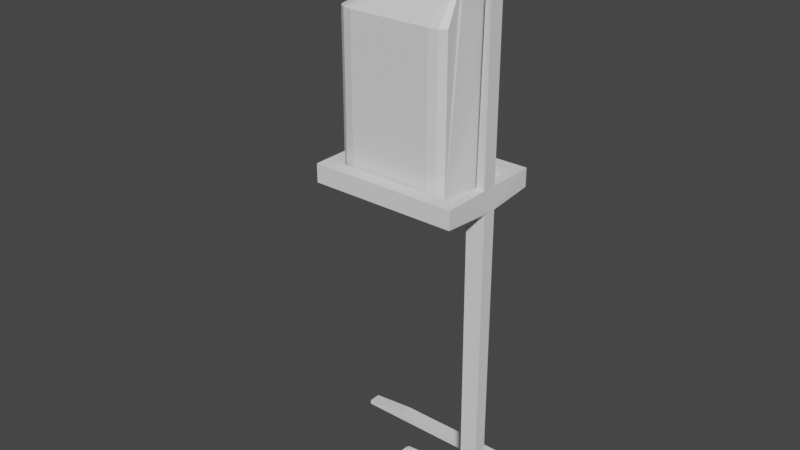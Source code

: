 # Source: Alcohol.blend  (saved by Blender 3.5.10; exported with 4.5.12 LTS)
import bpy
from mathutils import Matrix  # noqa: F401  (used for matrix-valued properties, if any)

bpy.ops.wm.read_factory_settings(use_empty=True)
scene = bpy.context.scene
scene.name = 'Scene'

# ---- collections
col_collection = bpy.data.collections.new('Collection'); scene.collection.children.link(col_collection)

# ---- materials (node trees are filled in below, after node groups)
mat_material = bpy.data.materials.new('Material')
mat_material.alpha_threshold = 0.0
mat_material.use_transparent_shadow = False
mat_material.roughness = 0.5
mat_material.line_color = (0.0, 0.0, 0.0, 1.0)

# ---- material node trees
mat_material.use_nodes = True; mat_material.node_tree.nodes.clear()
_N = mat_material.node_tree.nodes; _L = mat_material.node_tree.links
n0 = _N.new('ShaderNodeOutputMaterial'); n0.name = 'Material Output'; n0.location = (300, 300)
n1 = _N.new('ShaderNodeBsdfPrincipled'); n1.name = 'Principled BSDF'; n1.location = (10, 300)
n1.distribution = 'GGX'
n1.subsurface_method = 'RANDOM_WALK_SKIN'
n1.inputs[3].default_value = 1.45
n1.inputs[27].default_value = (0.0, 0.0, 0.0, 1.0)
n1.inputs[28].default_value = 1.0
_L.new(n1.outputs[0], n0.inputs[0])
n0.is_active_output = True

# ---- world
world_world = bpy.data.worlds.new('World'); scene.world = world_world
world_world.use_nodes = True; world_world.node_tree.nodes.clear()
_N = world_world.node_tree.nodes; _L = world_world.node_tree.links
n0 = _N.new('ShaderNodeOutputWorld'); n0.name = 'World Output'; n0.location = (300, 300)
n1 = _N.new('ShaderNodeBackground'); n1.name = 'Background'; n1.location = (10, 300)
n1.inputs[0].default_value = (0.05088, 0.05088, 0.05088, 1.0)
_L.new(n1.outputs[0], n0.inputs[0])
n0.is_active_output = True
world_world.color = (0.05088, 0.05088, 0.05088)
world_world.use_sun_shadow = False
world_world.sun_shadow_jitter_overblur = 0.0

# ---- meshes
me_cube_001 = bpy.data.meshes.new('Cube.001')
me_cube_001.from_pydata([(-0.5, -0.5, -2.481), (-0.5, 0.5, -2.481), (0.5, -0.5, -2.481), (1.0, -0.5, 1.0), (0.5, 0.5, -2.481), (1.0, 0.5, 1.0), (-0.8526, -0.5, -2.333), (-0.8915, 0.5, -2.333), (1.0, 0.5, -2.333), (1.0, -0.5, -2.333), (-0.4704, 4.895, -2.481), (0.4704, 4.895, -2.481), (0.4704, -5.09, -2.481), (-0.4704, -5.09, -2.481), (-1.0, 6.333, -2.451), (-0.4704, 5.805, -2.481), (0.4704, 5.805, -2.481), (1.0, 6.333, -2.451), (1.0, -6.333, -2.432), (0.4704, -6.0, -2.481), (-0.4704, -6.0, -2.481), (-1.0, -6.333, -2.432), (1.0, 1.0, -2.481), (1.0, -1.0, -2.481), (0.5, 0.5, -2.581), (0.5, -0.5, -2.581), (-5.438, 0.5, -2.481), (-5.438, -0.5, -2.481), (-5.438, 0.5, -2.581), (-5.438, -0.5, -2.581), (1.0, 3.0, -2.481), (1.0, 6.333, -2.481), (-1.0, 6.333, -2.481), (-1.0, -6.333, -2.481), (1.0, -6.333, -2.481), (0.4704, 4.895, -2.581), (0.4704, 5.805, -2.581), (0.4704, -5.09, -2.581), (0.4704, -6.0, -2.581), (-15.47, 4.895, -2.481), (-15.47, 5.805, -2.481), (-20.47, 4.895, -2.531), (-20.47, 5.805, -2.531), (-20.47, 4.895, -2.581), (-20.47, 5.805, -2.581), (-15.47, -6.0, -2.481), (-15.47, -5.09, -2.481), (-20.47, -6.0, -2.531), (-20.47, -5.09, -2.531), (-20.47, -6.0, -2.581), (-20.47, -5.09, -2.581), (-15.09, -4.0, 1.041), (-15.09, 4.0, 1.041), (0.9111, 4.0, 1.041), (0.9111, -4.0, 1.041), (-14.09, -3.0, 1.241), (-14.09, 3.0, 1.241), (-0.08893, 3.0, 1.241), (-0.08893, -3.0, 1.241), (-15.09, -4.0, 1.241), (-15.09, 4.0, 1.241), (0.9111, 4.0, 1.241), (0.9111, -4.0, 1.241), (-14.09, -3.0, 1.121), (-14.09, 3.0, 1.121), (-0.08893, 3.0, 1.121), (-0.08893, -3.0, 1.121), (0.9111, 0.5368, 1.241), (0.9111, -0.558, 1.241), (-0.08893, 0.5768, 1.241), (-0.08893, -0.4449, 1.241), (0.9111, 0.5635, 3.514), (0.9111, -0.5565, 3.514), (0.4027, -0.5583, 3.514), (0.9111, 0.5635, 3.614), (0.9111, -0.5565, 3.614), (-10.61, 0.6035, 3.551), (-10.61, -0.5965, 3.551), (-7.438, 0.5, -2.481), (-7.438, -0.5, -2.481), (-7.438, 0.5, -2.581), (-7.438, -0.5, -2.581), (-2.438, 2.0, -2.459), (-2.438, -2.0, -2.459), (-2.438, 2.0, -2.409), (-2.438, -2.0, -2.409), (-10.1, 1.533, -2.459), (-10.44, 1.2, -2.459), (-10.23, 1.508, -2.459), (-10.34, 1.436, -2.459), (-10.41, 1.328, -2.459), (-10.44, -1.2, -2.459), (-10.1, -1.533, -2.459), (-10.41, -1.328, -2.459), (-10.34, -1.436, -2.459), (-10.23, -1.508, -2.459), (-10.44, 1.2, -2.409), (-10.1, 1.533, -2.409), (-10.41, 1.328, -2.409), (-10.34, 1.436, -2.409), (-10.23, 1.508, -2.409), (-10.1, -1.533, -2.409), (-10.44, -1.2, -2.409), (-10.23, -1.508, -2.409), (-10.34, -1.436, -2.409), (-10.41, -1.328, -2.409), (0.4027, 0.5652, 3.514), (-10.61, 0.6035, 3.521), (-10.61, -0.5965, 3.521), (-1.049, 0.4758, 1.014), (-1.014, -0.536, 1.011)], [], [(52, 51, 59, 60), (70, 69, 57, 65, 66, 58), (7, 14, 32, 33, 21, 6), (7, 8, 17, 14), (64, 63, 66, 65), (32, 14, 17, 31), (16, 11, 35, 36), (34, 18, 21, 33), (40, 42, 41, 39, 10, 15), (1, 4, 24, 28, 26), (27, 29, 81, 79), (37, 50, 48, 46, 13, 12), (11, 16, 31, 30), (20, 19, 34, 33), (56, 55, 63, 64), (10, 39, 41, 43, 35, 11), (20, 45, 47, 49, 38, 19), (0, 27, 29, 25, 2), (12, 19, 38, 37), (41, 42, 44, 43), (47, 48, 50, 49), (30, 31, 17, 8, 22), (38, 49, 50, 37), (51, 54, 62, 59), (53, 52, 60, 61), (55, 56, 57, 69, 67, 61, 60, 59, 62, 68, 70, 58), (55, 58, 66, 63), (57, 56, 64, 65), (9, 18, 34, 23), (35, 43, 44, 36), (36, 44, 42, 40, 15, 16), (3, 5, 53, 61, 67, 68, 62, 54), (22, 8, 5, 3, 9, 23, 2, 4), (4, 2, 25, 24), (72, 75, 77, 108, 73), (71, 67, 68, 72), (76, 77, 75, 74), (106, 71, 72, 73), (107, 106, 73, 108), (72, 71, 74, 75), (1, 0, 2, 23, 34, 19, 12, 13, 20, 33, 32, 31, 16, 15, 10, 11, 30, 22, 4), (24, 25, 29, 28), (27, 26, 1, 0), (78, 79, 81, 80), (89, 90, 87, 91, 93, 94, 95, 79, 78, 26, 27, 83, 82, 86, 88), (29, 28, 80, 81), (28, 26, 78, 80), (84, 85, 101, 103, 104, 105, 102, 96, 98, 99, 100, 97), (9, 6, 21, 18), (86, 82, 84, 97), (83, 92, 101, 85), (82, 83, 85, 84), (46, 48, 47, 45, 20, 13), (95, 92, 83, 27, 79), (91, 102, 105, 93), (93, 105, 104, 94), (94, 104, 103, 95), (95, 103, 101, 92), (96, 87, 90, 98), (98, 90, 89, 99), (99, 89, 88, 100), (100, 88, 86, 97), (91, 87, 96, 102), (77, 76, 107, 108), (106, 73, 70, 69), (106, 69, 67, 71), (70, 73, 72, 68), (7, 6, 110, 109), (5, 8, 7, 109), (3, 110, 6, 9), (51, 52, 53, 5, 3, 54), (76, 74, 71, 106, 107)])
_uv = me_cube_001.uv_layers.new(name='UVMap')
_uv.uv.foreach_set('vector', [0.625, 0.25, 0.625, 1.0, 0.875, 0.75, 0.625, 0.25, 0.6406, 0.6562, 0.6406, 0.5938, 0.6406, 0.5312, 0.6406, 0.5312, 0.6406, 0.7188, 0.6406, 0.7188, 0.4, 0.25, 0.4, 0.25, 0.375, 0.25, 0.375, 0.0, 0.4, 0.0, 0.4, 0.0, 0.4, 0.25, 0.4, 0.5, 0.4, 0.5, 0.4, 0.25, 0.8594, 0.5312, 0.8594, 0.7188, 0.6406, 0.7188, 0.6406, 0.5312, 0.375, 0.25, 0.4, 0.25, 0.4, 0.5, 0.375, 0.5, 0.3088, 0.5, 0.3088, 0.5, 0.3088, 0.5, 0.3088, 0.5, 0.375, 0.75, 0.4, 0.75, 0.4, 1.0, 0.375, 1.0, 0.1912, 0.5, 0.1912, 0.5, 0.1912, 0.5, 0.1912, 0.5, 0.1912, 0.5, 0.1912, 0.5, 0.1875, 0.5625, 0.3125, 0.5625, 0.3125, 0.5625, 0.1875, 0.5625, 0.1875, 0.5625, 0.1875, 0.6875, 0.1875, 0.6875, 0.1875, 0.6875, 0.1875, 0.6875, 0.3088, 0.75, 0.1912, 0.75, 0.1912, 0.75, 0.1912, 0.75, 0.1912, 0.75, 0.3088, 0.75, 0.3088, 0.5, 0.3088, 0.5, 0.375, 0.5, 0.375, 0.5, 0.1912, 0.75, 0.3088, 0.75, 0.375, 0.75, 0.125, 0.75, 0.8594, 0.5312, 0.8594, 0.7188, 0.8594, 0.7188, 0.8594, 0.5312, 0.1912, 0.5, 0.1912, 0.5, 0.1912, 0.5, 0.1912, 0.5, 0.3088, 0.5, 0.3088, 0.5, 0.1912, 0.75, 0.1912, 0.75, 0.1912, 0.75, 0.1912, 0.75, 0.3088, 0.75, 0.3088, 0.75, 0.1875, 0.6875, 0.1875, 0.6875, 0.1875, 0.6875, 0.3125, 0.6875, 0.3125, 0.6875, 0.3088, 0.75, 0.3088, 0.75, 0.3088, 0.75, 0.3088, 0.75, 0.1912, 0.5, 0.1912, 0.5, 0.1912, 0.5, 0.1912, 0.5, 0.1912, 0.75, 0.1912, 0.75, 0.1912, 0.75, 0.1912, 0.75, 0.375, 0.5, 0.375, 0.5, 0.4, 0.5, 0.4, 0.5, 0.375, 0.5, 0.3088, 0.75, 0.1912, 0.75, 0.1912, 0.75, 0.3088, 0.75, 0.625, 1.0, 0.625, 0.75, 0.625, 0.75, 0.625, 1.0, 0.625, 0.5, 0.625, 0.25, 0.625, 0.25, 0.625, 0.5, 0.8594, 0.7188, 0.8594, 0.5312, 0.6406, 0.5312, 0.6406, 0.5938, 0.625, 0.5833, 0.625, 0.5, 0.875, 0.5, 0.875, 0.75, 0.625, 0.75, 0.625, 0.6667, 0.6406, 0.6562, 0.6406, 0.7188, 0.8594, 0.7188, 0.6406, 0.7188, 0.6406, 0.7188, 0.8594, 0.7188, 0.6406, 0.5312, 0.8594, 0.5312, 0.8594, 0.5312, 0.6406, 0.5312, 0.4, 0.75, 0.4, 0.75, 0.375, 0.75, 0.375, 0.75, 0.3088, 0.5, 0.1912, 0.5, 0.1912, 0.5, 0.3088, 0.5, 0.3088, 0.5, 0.1912, 0.5, 0.1912, 0.5, 0.1912, 0.5, 0.1912, 0.5, 0.3088, 0.5, 0.625, 0.75, 0.625, 0.5, 0.625, 0.5, 0.625, 0.5, 0.625, 0.5833, 0.625, 0.6667, 0.625, 0.75, 0.625, 0.75, 0.375, 0.5, 0.4, 0.5, 0.625, 0.5, 0.625, 0.75, 0.4, 0.75, 0.375, 0.75, 0.3125, 0.6875, 0.3125, 0.5625, 0.3125, 0.5625, 0.3125, 0.6875, 0.3125, 0.6875, 0.3125, 0.5625, 0.625, 0.6667, 0.625, 0.6667, 0.6406, 0.6562, 0.6406, 0.6562, 0.6257, 0.6662, 0.0, 0.0, 0.0, 0.0, 0.0, 0.0, 0.0, 0.0, 0.6406, 0.5938, 0.6406, 0.6562, 0.625, 0.6667, 0.625, 0.5833, 0.0, 0.0, 0.0, 0.0, 0.0, 0.0, 0.0, 0.0, 0.0, 0.0, 0.0, 0.0, 0.0, 0.0, 0.0, 0.0, 0.625, 0.6667, 0.625, 0.5833, 0.625, 0.5833, 0.625, 0.6667, 0.1875, 0.5625, 0.1875, 0.6875, 0.3125, 0.6875, 0.375, 0.75, 0.375, 0.75, 0.3088, 0.75, 0.3088, 0.75, 0.1912, 0.75, 0.1912, 0.75, 0.125, 0.75, 0.125, 0.5, 0.375, 0.5, 0.3088, 0.5, 0.1912, 0.5, 0.1912, 0.5, 0.3088, 0.5, 0.375, 0.5, 0.375, 0.5, 0.3125, 0.5625, 0.3125, 0.5625, 0.3125, 0.6875, 0.1875, 0.6875, 0.1875, 0.5625, 0.1875, 0.6875, 0.1875, 0.5625, 0.1875, 0.5625, 0.1875, 0.6875, 0.1875, 0.5625, 0.1875, 0.6875, 0.1875, 0.6875, 0.1875, 0.5625, 0.1875, 0.5625, 0.1875, 0.5625, 0.1875, 0.5729, 0.1875, 0.6771, 0.1875, 0.6811, 0.1875, 0.6845, 0.1875, 0.6867, 0.1875, 0.6875, 0.1875, 0.5625, 0.1875, 0.5625, 0.1875, 0.6875, 0.1875, 0.6875, 0.1875, 0.5625, 0.1875, 0.5625, 0.1875, 0.5625, 0.1875, 0.6875, 0.1875, 0.5625, 0.1875, 0.5625, 0.1875, 0.6875, 0.1875, 0.5625, 0.1875, 0.5625, 0.1875, 0.5625, 0.1875, 0.5625, 0.1875, 0.5625, 0.1875, 0.6875, 0.1875, 0.6875, 0.1875, 0.6872, 0.1875, 0.6865, 0.1875, 0.6811, 0.1875, 0.6771, 0.1875, 0.5729, 0.1875, 0.5689, 0.1875, 0.5635, 0.1875, 0.5628, 0.1875, 0.5625, 0.4, 0.75, 0.4, 1.0, 0.4, 1.0, 0.4, 0.75, 0.1875, 0.5625, 0.1875, 0.5625, 0.1875, 0.5625, 0.1875, 0.5625, 0.1875, 0.6875, 0.1875, 0.6875, 0.1875, 0.6875, 0.1875, 0.6875, 0.1875, 0.5625, 0.1875, 0.6875, 0.1875, 0.6875, 0.1875, 0.5625, 0.1912, 0.75, 0.1912, 0.75, 0.1912, 0.75, 0.1912, 0.75, 0.1912, 0.75, 0.1912, 0.75, 0.1875, 0.6867, 0.1875, 0.6875, 0.1875, 0.6875, 0.1875, 0.6875, 0.1875, 0.6875, 0.1875, 0.6771, 0.1875, 0.6771, 0.1875, 0.6811, 0.1875, 0.6811, 0.1875, 0.6811, 0.1875, 0.6811, 0.1875, 0.6865, 0.1875, 0.6875, 0.1875, 0.6875, 0.1875, 0.6865, 0.1875, 0.6872, 0.1875, 0.6875, 0.1875, 0.6875, 0.1875, 0.6872, 0.1875, 0.6875, 0.1875, 0.6875, 0.1875, 0.5729, 0.1875, 0.5729, 0.1875, 0.5689, 0.1875, 0.5689, 0.1875, 0.5689, 0.1875, 0.5689, 0.1875, 0.5625, 0.1875, 0.5635, 0.1875, 0.5635, 0.1875, 0.5625, 0.1875, 0.5625, 0.1875, 0.5628, 0.1875, 0.5628, 0.1875, 0.5625, 0.1875, 0.5625, 0.1875, 0.5625, 0.1875, 0.6771, 0.1875, 0.5729, 0.1875, 0.5729, 0.1875, 0.6771, 0.6406, 0.6562, 0.6406, 0.5938, 0.6406, 0.5938, 0.6406, 0.6562, 0.0, 0.0, 0.0, 0.0, 0.6406, 0.6562, 0.6406, 0.5938, 0.0, 0.0, 0.0, 0.0, 0.0, 0.0, 0.0, 0.0, 0.0, 0.0, 0.0, 0.0, 0.0, 0.0, 0.0, 0.0, 0.4, 0.25, 0.4, 0.0, 0.0, 0.0, 0.0, 0.0, 0.0, 0.0, 0.4, 0.5, 0.4, 0.25, 0.0, 0.0, 0.625, 0.75, 0.0, 0.0, 0.4, 0.0, 0.4, 0.75, 0.0, 0.0, 0.0, 0.0, 0.0, 0.0, 0.0, 0.0, 0.0, 0.0, 0.0, 0.0, 0.6406, 0.5938, 0.625, 0.5833, 0.0, 0.0, 0.02827, 0.0262, 0.6406, 0.5938])
me_cube_001.update()
me_cylinder = bpy.data.meshes.new('Cylinder')
me_cylinder.from_pydata([(-8.882e-16, 1.0, 0.2664), (-8.882e-16, 0.7961, 0.8989), (0.3827, 0.9239, 0.2664), (0.3046, 0.7355, 0.8989), (0.7071, 0.7071, 0.2664), (0.5629, 0.5629, 0.8989), (0.9239, 0.3827, 0.2664), (0.7355, 0.3046, 0.8989), (1.0, 4.441e-16, 0.2664), (0.7961, 4.441e-16, 0.8989), (0.9239, -0.3827, 0.2664), (0.7355, -0.3046, 0.8989), (0.7071, -0.7071, 0.2664), (0.5629, -0.5629, 0.8989), (0.3827, -0.9239, 0.2664), (0.3046, -0.7355, 0.8989), (-8.882e-16, -1.0, 0.2664), (-8.882e-16, -0.7961, 0.8989), (-0.3827, -0.9239, 0.2664), (-0.3046, -0.7355, 0.8989), (-0.7071, -0.7071, 0.2664), (-0.5629, -0.5629, 0.8989), (-0.9239, -0.3827, 0.2664), (-0.7355, -0.3046, 0.8989), (-1.0, 4.441e-16, 0.2664), (-0.7961, 4.441e-16, 0.8989), (-0.9239, 0.3827, 0.2664), (-0.7355, 0.3046, 0.8989), (-0.7071, 0.7071, 0.2664), (-0.5629, 0.5629, 0.8989), (-0.3827, 0.9239, 0.2664), (-0.3046, 0.7355, 0.8989), (0.3827, 0.9239, 0.8989), (-8.882e-16, 1.0, 0.8989), (0.7071, 0.7071, 0.8989), (0.9239, 0.3827, 0.8989), (1.0, 4.441e-16, 0.8989), (0.9239, -0.3827, 0.8989), (0.7071, -0.7071, 0.8989), (0.3827, -0.9239, 0.8989), (-8.882e-16, -1.0, 0.8989), (-0.3827, -0.9239, 0.8989), (-0.7071, -0.7071, 0.8989), (-0.9239, -0.3827, 0.8989), (-1.0, 4.441e-16, 0.8989), (-0.9239, 0.3827, 0.8989), (-0.7071, 0.7071, 0.8989), (-0.3827, 0.9239, 0.8989), (0.1096, 0.2645, 1.483), (-5.931e-08, 0.2863, 1.483), (0.2024, 0.2024, 1.483), (0.2645, 0.1096, 1.483), (0.2863, 5.034e-08, 1.483), (0.2645, -0.1096, 1.483), (0.2024, -0.2024, 1.483), (0.1096, -0.2645, 1.483), (4.138e-08, -0.2863, 1.483), (-0.1096, -0.2645, 1.483), (-0.2024, -0.2024, 1.483), (-0.2645, -0.1096, 1.483), (-0.2863, -5.034e-08, 1.483), (-0.2645, 0.1096, 1.483), (-0.2024, 0.2024, 1.483), (-0.1096, 0.2645, 1.483), (0.3046, 0.7355, 1.483), (-8.964e-09, 0.7961, 1.483), (0.5629, 0.5629, 1.483), (0.7355, 0.3046, 1.483), (0.7961, 4.441e-16, 1.483), (0.7355, -0.3046, 1.483), (0.5629, -0.5629, 1.483), (0.3046, -0.7355, 1.483), (-8.964e-09, -0.7961, 1.483), (-0.3046, -0.7355, 1.483), (-0.5629, -0.5629, 1.483), (-0.7355, -0.3046, 1.483), (-0.7961, 4.441e-16, 1.483), (-0.7355, 0.3046, 1.483), (-0.5629, 0.5629, 1.483), (-0.3046, 0.7355, 1.483), (0.1096, 0.2645, 2.65), (-5.931e-08, 0.2863, 2.65), (0.2024, 0.2024, 2.65), (0.2645, 0.1096, 2.65), (0.2863, 5.034e-08, 2.65), (0.2645, -0.1096, 2.65), (0.2024, -0.2024, 2.65), (0.1096, -0.2645, 2.65), (4.138e-08, -0.2863, 2.65), (-0.1096, -0.2645, 2.65), (-0.2024, -0.2024, 2.65), (-0.2645, -0.1096, 2.65), (-0.2863, -5.034e-08, 2.65), (-0.2645, 0.1096, 2.65), (-0.2024, 0.2024, 2.65), (-0.1096, 0.2645, 2.65), (2.231, 1.719, -11.35), (1.1, 2.473, -11.35), (2.079, 2.096, -11.35), (1.665, 2.372, -11.35), (1.1, 2.473, -1.463), (1.665, 2.372, -1.463), (2.079, 2.096, -1.463), (1.1, -2.472, -11.35), (2.231, -1.718, -11.35), (1.665, -2.371, -11.35), (2.079, -2.095, -11.35), (1.1, -2.472, -1.463), (2.079, -2.095, -1.463), (1.665, -2.371, -1.463), (-4.055, 2.473, -11.35), (-5.187, 1.719, -11.35), (-4.621, 2.372, -11.35), (-5.035, 2.096, -11.35), (-5.187, 1.719, -1.463), (-4.055, 2.473, -1.463), (-5.035, 2.096, -1.463), (-4.621, 2.372, -1.463), (-5.187, -1.718, -11.35), (-4.055, -2.472, -11.35), (-5.035, -2.095, -11.35), (-4.621, -2.371, -11.35), (-4.055, -2.472, -1.463), (-5.187, -1.718, -1.463), (-4.621, -2.371, -1.463), (-5.035, -2.095, -1.463), (2.046, 0.8595, 0.4439), (1.97, 1.048, 0.4439), (1.763, 1.186, 0.4439), (1.48, 1.237, 0.4439), (-1.38, -1.185, 0.4439), (-1.098, -1.236, 0.4439), (-1.587, -1.047, 0.4439), (-1.663, -0.8588, 0.4439), (1.48, -1.236, 0.4439), (1.763, -1.185, 0.4439), (1.97, -1.047, 0.4439), (2.046, -0.8588, 0.4439), (-1.098, 1.237, 0.4439), (-1.38, 1.186, 0.4439), (-1.587, 1.048, 0.4439), (-1.663, 0.8595, 0.4439), (0.5723, -0.3305, 2.661), (0.5723, -0.3305, 2.824), (0.5723, 0.3305, 2.661), (0.5723, 0.3305, 2.824), (-1.885, -0.3305, 2.661), (-2.227, -0.1023, 2.661), (-1.991, -0.3193, 2.661), (-2.086, -0.2869, 2.661), (-2.162, -0.2364, 2.661), (-2.211, -0.1728, 2.661), (-2.227, -0.1023, 2.824), (-1.885, -0.3305, 2.824), (-2.211, -0.1728, 2.824), (-2.162, -0.2364, 2.824), (-2.086, -0.2869, 2.824), (-1.991, -0.3193, 2.824), (-2.227, 0.1023, 2.661), (-1.885, 0.3305, 2.661), (-2.211, 0.1728, 2.661), (-2.162, 0.2364, 2.661), (-2.086, 0.2869, 2.661), (-1.991, 0.3193, 2.661), (-1.885, 0.3305, 2.824), (-2.227, 0.1023, 2.824), (-1.991, 0.3193, 2.824), (-2.086, 0.2869, 2.824), (-2.162, 0.2364, 2.824), (-2.211, 0.1728, 2.824)], [], [(0, 33, 32, 2), (2, 32, 34, 4), (4, 34, 35, 6), (6, 35, 36, 8), (8, 36, 37, 10), (10, 37, 38, 12), (12, 38, 39, 14), (14, 39, 40, 16), (16, 40, 41, 18), (18, 41, 42, 20), (20, 42, 43, 22), (22, 43, 44, 24), (24, 44, 45, 26), (26, 45, 46, 28), (17, 15, 71, 72), (28, 46, 47, 30), (30, 47, 33, 0), (0, 2, 4, 6, 8, 10, 12, 14, 16, 18, 20, 22, 24, 26, 28, 30), (25, 27, 29, 31, 1, 3, 5, 7, 9, 36, 35, 34, 32, 33, 47, 46, 45, 44, 43, 42, 41, 40, 39, 15, 17, 19, 21, 23), (13, 15, 39, 38, 37, 36, 9, 11), (58, 57, 89, 90), (3, 1, 65, 64), (1, 31, 79, 65), (19, 17, 72, 73), (5, 3, 64, 66), (21, 19, 73, 74), (7, 5, 66, 67), (23, 21, 74, 75), (9, 7, 67, 68), (25, 23, 75, 76), (11, 9, 68, 69), (27, 25, 76, 77), (13, 11, 69, 70), (29, 27, 77, 78), (15, 13, 70, 71), (31, 29, 78, 79), (50, 51, 52, 53, 54, 55, 56, 57, 58, 59, 75, 74, 73, 72, 71, 70, 69, 68, 67, 66, 64, 65, 79, 78, 77, 76, 60, 61, 62, 63, 49, 48), (59, 60, 76, 75), (80, 81, 95, 94, 93, 92, 91, 90, 89, 88, 87, 86, 85, 84, 83, 82), (51, 50, 82, 83), (59, 58, 90, 91), (52, 51, 83, 84), (60, 59, 91, 92), (53, 52, 84, 85), (61, 60, 92, 93), (54, 53, 85, 86), (62, 61, 93, 94), (55, 54, 86, 87), (63, 62, 94, 95), (56, 55, 87, 88), (48, 49, 81, 80), (49, 63, 95, 81), (57, 56, 88, 89), (50, 48, 80, 82), (109, 107, 134, 135), (123, 118, 111, 114), (107, 103, 119, 122), (96, 98, 99, 97, 110, 112, 113, 111, 118, 120, 121, 119, 103, 105, 106, 104), (98, 102, 101, 99), (99, 101, 100, 97), (122, 119, 121, 124), (124, 121, 120, 125), (125, 120, 118, 123), (103, 107, 109, 105), (105, 109, 108, 106), (110, 115, 117, 112), (112, 117, 116, 113), (113, 116, 114, 111), (115, 110, 97, 100), (100, 101, 128, 129), (114, 116, 140, 141), (123, 114, 141, 133), (125, 123, 133, 132), (117, 115, 138, 139), (107, 122, 131, 134), (122, 124, 130, 131), (108, 109, 135, 136), (115, 100, 129, 138), (101, 102, 127, 128), (116, 117, 139, 140), (124, 125, 132, 130), (137, 126, 127, 102, 98, 96, 104, 106, 108, 136), (142, 143, 153, 146), (144, 145, 143, 142), (145, 164, 166, 167, 168, 169, 165, 152, 154, 155, 156, 157, 153, 143), (147, 152, 165, 158), (159, 164, 145, 144), (146, 153, 157, 148), (148, 157, 156, 149), (149, 156, 155, 150), (150, 155, 154, 151), (151, 154, 152, 147), (164, 159, 163, 166), (166, 163, 162, 167), (167, 162, 161, 168), (168, 161, 160, 169), (169, 160, 158, 165), (158, 160, 161, 162, 163, 159, 144, 142, 146, 148, 149, 150, 151, 147), (127, 126, 137, 136, 135, 134, 131, 130, 132, 133, 141, 140, 139, 138, 129, 128)])
_uv = me_cylinder.uv_layers.new(name='UVMap')
_uv.uv.foreach_set('vector', [1.0, 0.5, 1.0, 1.0, 0.9375, 1.0, 0.9375, 0.5, 0.9375, 0.5, 0.9375, 1.0, 0.875, 1.0, 0.875, 0.5, 0.875, 0.5, 0.875, 1.0, 0.8125, 1.0, 0.8125, 0.5, 0.8125, 0.5, 0.8125, 1.0, 0.75, 1.0, 0.75, 0.5, 0.75, 0.5, 0.75, 1.0, 0.6875, 1.0, 0.6875, 0.5, 0.6875, 0.5, 0.6875, 1.0, 0.625, 1.0, 0.625, 0.5, 0.625, 0.5, 0.625, 1.0, 0.5625, 1.0, 0.5625, 0.5, 0.5625, 0.5, 0.5625, 1.0, 0.5, 1.0, 0.5, 0.5, 0.5, 0.5, 0.5, 1.0, 0.4375, 1.0, 0.4375, 0.5, 0.4375, 0.5, 0.4375, 1.0, 0.375, 1.0, 0.375, 0.5, 0.375, 0.5, 0.375, 1.0, 0.3125, 1.0, 0.3125, 0.5, 0.3125, 0.5, 0.3125, 1.0, 0.25, 1.0, 0.25, 0.5, 0.25, 0.5, 0.25, 1.0, 0.1875, 1.0, 0.1875, 0.5, 0.1875, 0.5, 0.1875, 1.0, 0.125, 1.0, 0.125, 0.5, 0.25, 0.05894, 0.3231, 0.07348, 0.3231, 0.07348, 0.25, 0.05894, 0.125, 0.5, 0.125, 1.0, 0.0625, 1.0, 0.0625, 0.5, 0.0625, 0.5, 0.0625, 1.0, 0.0, 1.0, 0.0, 0.5, 0.75, 0.49, 0.8418, 0.4717, 0.9197, 0.4197, 0.9717, 0.3418, 0.99, 0.25, 0.9717, 0.1582, 0.9197, 0.08029, 0.8418, 0.02827, 0.75, 0.01, 0.6582, 0.02827, 0.5803, 0.08029, 0.5283, 0.1582, 0.51, 0.25, 0.5283, 0.3418, 0.5803, 0.4197, 0.6582, 0.4717, 0.05894, 0.25, 0.07348, 0.3231, 0.1149, 0.3851, 0.1769, 0.4265, 0.25, 0.4411, 0.3231, 0.4265, 0.3851, 0.3851, 0.4265, 0.3231, 0.4411, 0.25, 0.49, 0.25, 0.4717, 0.3418, 0.4197, 0.4197, 0.3418, 0.4717, 0.25, 0.49, 0.1582, 0.4717, 0.08029, 0.4197, 0.02827, 0.3418, 0.01, 0.25, 0.02827, 0.1582, 0.08029, 0.08029, 0.1582, 0.02827, 0.25, 0.01, 0.3418, 0.02827, 0.3231, 0.07348, 0.25, 0.05894, 0.1769, 0.07348, 0.1149, 0.1149, 0.07348, 0.1769, 0.3851, 0.1149, 0.3231, 0.07348, 0.3418, 0.02827, 0.4197, 0.08029, 0.4717, 0.1582, 0.49, 0.25, 0.4411, 0.25, 0.4265, 0.1769, 0.2014, 0.2014, 0.2237, 0.1865, 0.2237, 0.1865, 0.2014, 0.2014, 0.3231, 0.4265, 0.25, 0.4411, 0.25, 0.4411, 0.3231, 0.4265, 0.25, 0.4411, 0.1769, 0.4265, 0.1769, 0.4265, 0.25, 0.4411, 0.1769, 0.07348, 0.25, 0.05894, 0.25, 0.05894, 0.1769, 0.07348, 0.3851, 0.3851, 0.3231, 0.4265, 0.3231, 0.4265, 0.3851, 0.3851, 0.1149, 0.1149, 0.1769, 0.07348, 0.1769, 0.07348, 0.1149, 0.1149, 0.4265, 0.3231, 0.3851, 0.3851, 0.3851, 0.3851, 0.4265, 0.3231, 0.07348, 0.1769, 0.1149, 0.1149, 0.1149, 0.1149, 0.07348, 0.1769, 0.4411, 0.25, 0.4265, 0.3231, 0.4265, 0.3231, 0.4411, 0.25, 0.05894, 0.25, 0.07348, 0.1769, 0.07348, 0.1769, 0.05894, 0.25, 0.4265, 0.1769, 0.4411, 0.25, 0.4411, 0.25, 0.4265, 0.1769, 0.07348, 0.3231, 0.05894, 0.25, 0.05894, 0.25, 0.07348, 0.3231, 0.3851, 0.1149, 0.4265, 0.1769, 0.4265, 0.1769, 0.3851, 0.1149, 0.1149, 0.3851, 0.07348, 0.3231, 0.07348, 0.3231, 0.1149, 0.3851, 0.3231, 0.07348, 0.3851, 0.1149, 0.3851, 0.1149, 0.3231, 0.07348, 0.1769, 0.4265, 0.1149, 0.3851, 0.1149, 0.3851, 0.1769, 0.4265, 0.2986, 0.2986, 0.3135, 0.2763, 0.3187, 0.25, 0.3135, 0.2237, 0.2986, 0.2014, 0.2763, 0.1865, 0.25, 0.1813, 0.2237, 0.1865, 0.2014, 0.2014, 0.1865, 0.2237, 0.07348, 0.1769, 0.1149, 0.1149, 0.1769, 0.07348, 0.25, 0.05894, 0.3231, 0.07348, 0.3851, 0.1149, 0.4265, 0.1769, 0.4411, 0.25, 0.4265, 0.3231, 0.3851, 0.3851, 0.3231, 0.4265, 0.25, 0.4411, 0.1769, 0.4265, 0.1149, 0.3851, 0.07348, 0.3231, 0.05894, 0.25, 0.1813, 0.25, 0.1865, 0.2763, 0.2014, 0.2986, 0.2237, 0.3135, 0.25, 0.3187, 0.2763, 0.3135, 0.1865, 0.2237, 0.1813, 0.25, 0.05894, 0.25, 0.07348, 0.1769, 0.2763, 0.3135, 0.25, 0.3187, 0.2237, 0.3135, 0.2014, 0.2986, 0.1865, 0.2763, 0.1813, 0.25, 0.1865, 0.2237, 0.2014, 0.2014, 0.2237, 0.1865, 0.25, 0.1813, 0.2763, 0.1865, 0.2986, 0.2014, 0.3135, 0.2237, 0.3187, 0.25, 0.3135, 0.2763, 0.2986, 0.2986, 0.3135, 0.2763, 0.2986, 0.2986, 0.2986, 0.2986, 0.3135, 0.2763, 0.1865, 0.2237, 0.2014, 0.2014, 0.2014, 0.2014, 0.1865, 0.2237, 0.3187, 0.25, 0.3135, 0.2763, 0.3135, 0.2763, 0.3187, 0.25, 0.1813, 0.25, 0.1865, 0.2237, 0.1865, 0.2237, 0.1813, 0.25, 0.3135, 0.2237, 0.3187, 0.25, 0.3187, 0.25, 0.3135, 0.2237, 0.1865, 0.2763, 0.1813, 0.25, 0.1813, 0.25, 0.1865, 0.2763, 0.2986, 0.2014, 0.3135, 0.2237, 0.3135, 0.2237, 0.2986, 0.2014, 0.2014, 0.2986, 0.1865, 0.2763, 0.1865, 0.2763, 0.2014, 0.2986, 0.2763, 0.1865, 0.2986, 0.2014, 0.2986, 0.2014, 0.2763, 0.1865, 0.2237, 0.3135, 0.2014, 0.2986, 0.2014, 0.2986, 0.2237, 0.3135, 0.25, 0.1813, 0.2763, 0.1865, 0.2763, 0.1865, 0.25, 0.1813, 0.2763, 0.3135, 0.25, 0.3187, 0.25, 0.3187, 0.2763, 0.3135, 0.25, 0.3187, 0.2237, 0.3135, 0.2237, 0.3135, 0.25, 0.3187, 0.2237, 0.1865, 0.25, 0.1813, 0.25, 0.1813, 0.2237, 0.1865, 0.2986, 0.2986, 0.2763, 0.3135, 0.2763, 0.3135, 0.2986, 0.2986, 0.375, 0.7691, 0.375, 0.7881, 0.375, 0.7881, 0.375, 0.7691, 0.375, 0.03813, 0.625, 0.03813, 0.625, 0.2119, 0.375, 0.2119, 0.375, 0.7881, 0.625, 0.7881, 0.625, 0.9619, 0.375, 0.9619, 0.625, 0.5381, 0.6301, 0.5191, 0.6441, 0.5051, 0.6631, 0.5, 0.8369, 0.5, 0.8559, 0.5051, 0.8699, 0.5191, 0.875, 0.5381, 0.875, 0.7119, 0.8699, 0.7309, 0.8559, 0.7449, 0.8369, 0.75, 0.6631, 0.75, 0.6441, 0.7449, 0.6301, 0.7309, 0.625, 0.7119, 0.625, 0.5191, 0.375, 0.5191, 0.375, 0.4809, 0.625, 0.4809, 0.625, 0.4809, 0.375, 0.4809, 0.375, 0.4619, 0.625, 0.4619, 0.375, 0.9619, 0.625, 0.9619, 0.625, 1.0, 0.375, 1.0, 0.375, 0.0, 0.625, 0.0, 0.625, 0.01906, 0.375, 0.01906, 0.375, 0.01906, 0.625, 0.01906, 0.625, 0.03813, 0.375, 0.03813, 0.625, 0.7881, 0.375, 0.7881, 0.375, 0.7691, 0.625, 0.7691, 0.625, 0.7691, 0.375, 0.7691, 0.375, 0.7309, 0.625, 0.7309, 0.625, 0.2881, 0.375, 0.2881, 0.375, 0.2691, 0.625, 0.2691, 0.625, 0.2691, 0.375, 0.2691, 0.375, 0.2309, 0.625, 0.2309, 0.625, 0.2309, 0.375, 0.2309, 0.375, 0.2119, 0.625, 0.2119, 0.375, 0.2881, 0.625, 0.2881, 0.625, 0.4619, 0.375, 0.4619, 0.375, 0.4619, 0.375, 0.4809, 0.375, 0.4809, 0.375, 0.4619, 0.375, 0.2119, 0.375, 0.2309, 0.375, 0.2309, 0.375, 0.2119, 0.375, 0.03813, 0.375, 0.2119, 0.375, 0.2119, 0.375, 0.03813, 0.375, 0.01906, 0.375, 0.03813, 0.375, 0.03813, 0.375, 0.01906, 0.375, 0.2691, 0.375, 0.2881, 0.375, 0.2881, 0.375, 0.2691, 0.375, 0.7881, 0.375, 0.9619, 0.375, 0.9619, 0.375, 0.7881, 0.375, 0.9619, 0.375, 1.0, 0.375, 1.0, 0.375, 0.9619, 0.375, 0.7309, 0.375, 0.7691, 0.375, 0.7691, 0.375, 0.7309, 0.375, 0.2881, 0.375, 0.4619, 0.375, 0.4619, 0.375, 0.2881, 0.375, 0.4809, 0.375, 0.5191, 0.375, 0.5191, 0.375, 0.4809, 0.375, 0.2309, 0.375, 0.2691, 0.375, 0.2691, 0.375, 0.2309, 0.375, 0.0, 0.375, 0.01906, 0.375, 0.01906, 0.375, 0.0, 0.375, 0.7119, 0.375, 0.5381, 0.375, 0.5191, 0.375, 0.5191, 0.625, 0.5191, 0.625, 0.5381, 0.625, 0.7119, 0.625, 0.7309, 0.375, 0.7309, 0.375, 0.7309, 0.375, 0.75, 0.625, 0.75, 0.625, 0.9694, 0.375, 0.9694, 0.375, 0.5, 0.625, 0.5, 0.625, 0.75, 0.375, 0.75, 0.625, 0.5, 0.8444, 0.5, 0.8539, 0.5042, 0.8624, 0.5165, 0.8692, 0.5356, 0.8735, 0.5596, 0.875, 0.5863, 0.875, 0.6637, 0.8735, 0.6904, 0.8692, 0.7144, 0.8624, 0.7335, 0.8539, 0.7458, 0.8444, 0.75, 0.625, 0.75, 0.375, 0.08632, 0.625, 0.08632, 0.625, 0.1637, 0.375, 0.1637, 0.375, 0.2806, 0.625, 0.2806, 0.625, 0.5, 0.375, 0.5, 0.375, 0.9694, 0.625, 0.9694, 0.625, 0.9789, 0.375, 0.9789, 0.375, 0.9789, 0.625, 0.9789, 0.625, 1.0, 0.375, 1.0, 0.375, 0.0, 0.625, 0.0, 0.625, 0.03558, 0.375, 0.03558, 0.375, 0.03558, 0.625, 0.03558, 0.625, 0.05965, 0.375, 0.05965, 0.375, 0.05965, 0.625, 0.05965, 0.625, 0.08632, 0.375, 0.08632, 0.625, 0.2806, 0.375, 0.2806, 0.375, 0.2711, 0.625, 0.2711, 0.625, 0.2711, 0.375, 0.2711, 0.375, 0.2626, 0.625, 0.2626, 0.625, 0.2626, 0.375, 0.2626, 0.375, 0.2144, 0.625, 0.2144, 0.625, 0.2144, 0.375, 0.2144, 0.375, 0.1904, 0.625, 0.1904, 0.625, 0.1904, 0.375, 0.1904, 0.375, 0.1637, 0.625, 0.1637, 0.125, 0.5863, 0.1265, 0.5596, 0.1308, 0.5356, 0.1376, 0.5165, 0.1461, 0.5042, 0.1556, 0.5, 0.375, 0.5, 0.375, 0.75, 0.1556, 0.75, 0.1461, 0.7458, 0.1376, 0.7335, 0.1308, 0.7144, 0.1265, 0.6904, 0.125, 0.6637, 0.375, 0.5191, 0.375, 0.5381, 0.375, 0.7119, 0.375, 0.7309, 0.375, 0.7691, 0.375, 0.7881, 0.375, 0.9619, 0.375, 0.0, 0.375, 0.01906, 0.375, 0.03813, 0.375, 0.2119, 0.375, 0.2309, 0.375, 0.2691, 0.375, 0.2881, 0.375, 0.4619, 0.375, 0.4809])
me_cylinder.materials.append(mat_material)
me_cylinder.update()

# ---- objects
ob_bracket = bpy.data.objects.new('Bracket', me_cube_001)
ob_alcohol = bpy.data.objects.new('Alcohol', me_cylinder)

# ---- transforms, parenting, visibility, modifiers, constraints
ob_bracket.location = (0.8774, 0.0, -1.444)
ob_bracket.scale = (0.1, 0.15, 1.0)
ob_alcohol.location = (0.3742, 0.0, 1.579)
ob_alcohol.scale = (0.1714, 0.1714, 0.1714)

# ---- collection membership
col_collection.objects.link(ob_bracket)
col_collection.objects.link(ob_alcohol)

# ---- scene / render settings (as saved in the file)
scene.frame_start = 1; scene.frame_end = 250; scene.frame_set(1)
scene.render.engine = 'BLENDER_EEVEE_NEXT'
scene.cycles.sampling_pattern = 'TABULATED_SOBOL'
scene.view_settings.view_transform = 'Filmic'
bpy.context.view_layer.update()

# ---- added for rendering (the .blend has no active camera and no usable light): camera, sun
cam_auto = bpy.data.cameras.new('AutoCamera')
cam_auto.lens = 50.0
cam_auto.sensor_width = 36.0
cam_auto.clip_end = 1000.0
ob_auto_camera = bpy.data.objects.new('AutoCamera', cam_auto)
scene.collection.objects.link(ob_auto_camera)
ob_auto_camera.location = (6.21922, -7.5784, 4.12467)
ob_auto_camera.rotation_euler = (1.09748, -7.21219e-08, 0.694738)
scene.camera = ob_auto_camera
light_auto_sun = bpy.data.lights.new('AutoSun', 'SUN')
light_auto_sun.energy = 3.0
light_auto_sun.angle = 0.0523599
ob_auto_sun = bpy.data.objects.new('AutoSun', light_auto_sun)
scene.collection.objects.link(ob_auto_sun)
ob_auto_sun.rotation_euler = (0.872665, 0.174533, 0.523599)
bpy.context.view_layer.update()
